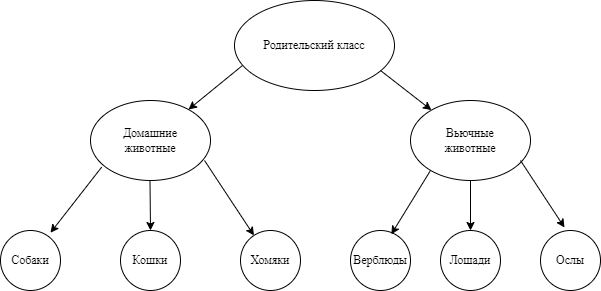

The diagram above was exported from draw.io. Its source (the exported page's mxGraphModel, read from the mxfile embedded in the PNG):
<mxGraphModel dx="1002" dy="569" grid="1" gridSize="10" guides="1" tooltips="1" connect="1" arrows="1" fold="1" page="1" pageScale="1" pageWidth="827" pageHeight="1169" math="0" shadow="0">
  <root>
    <mxCell id="0" />
    <mxCell id="1" parent="0" />
    <mxCell id="VTc059pw97JVTmp113wF-1" value="" style="ellipse;whiteSpace=wrap;html=1;fontStyle=0;fontFamily=Times New Roman;" vertex="1" parent="1">
      <mxGeometry x="334" y="100" width="160" height="90" as="geometry" />
    </mxCell>
    <mxCell id="VTc059pw97JVTmp113wF-2" value="" style="ellipse;whiteSpace=wrap;html=1;" vertex="1" parent="1">
      <mxGeometry x="190" y="200" width="120" height="80" as="geometry" />
    </mxCell>
    <mxCell id="VTc059pw97JVTmp113wF-3" value="" style="ellipse;whiteSpace=wrap;html=1;" vertex="1" parent="1">
      <mxGeometry x="510" y="200" width="120" height="80" as="geometry" />
    </mxCell>
    <mxCell id="VTc059pw97JVTmp113wF-10" value="" style="ellipse;whiteSpace=wrap;html=1;aspect=fixed;" vertex="1" parent="1">
      <mxGeometry x="100" y="330" width="60" height="60" as="geometry" />
    </mxCell>
    <mxCell id="VTc059pw97JVTmp113wF-11" value="" style="ellipse;whiteSpace=wrap;html=1;aspect=fixed;" vertex="1" parent="1">
      <mxGeometry x="220" y="330" width="60" height="60" as="geometry" />
    </mxCell>
    <mxCell id="VTc059pw97JVTmp113wF-12" value="" style="ellipse;whiteSpace=wrap;html=1;aspect=fixed;" vertex="1" parent="1">
      <mxGeometry x="340" y="330" width="60" height="60" as="geometry" />
    </mxCell>
    <mxCell id="VTc059pw97JVTmp113wF-13" value="" style="ellipse;whiteSpace=wrap;html=1;aspect=fixed;" vertex="1" parent="1">
      <mxGeometry x="450" y="330" width="60" height="60" as="geometry" />
    </mxCell>
    <mxCell id="VTc059pw97JVTmp113wF-14" value="" style="ellipse;whiteSpace=wrap;html=1;aspect=fixed;" vertex="1" parent="1">
      <mxGeometry x="540" y="330" width="60" height="60" as="geometry" />
    </mxCell>
    <mxCell id="VTc059pw97JVTmp113wF-15" value="" style="ellipse;whiteSpace=wrap;html=1;aspect=fixed;" vertex="1" parent="1">
      <mxGeometry x="640" y="330" width="60" height="60" as="geometry" />
    </mxCell>
    <mxCell id="VTc059pw97JVTmp113wF-19" value="" style="endArrow=classic;html=1;rounded=0;exitX=0.05;exitY=0.722;exitDx=0;exitDy=0;exitPerimeter=0;" edge="1" parent="1" source="VTc059pw97JVTmp113wF-1" target="VTc059pw97JVTmp113wF-2">
      <mxGeometry width="50" height="50" relative="1" as="geometry">
        <mxPoint x="330" y="160" as="sourcePoint" />
        <mxPoint x="240" y="200" as="targetPoint" />
      </mxGeometry>
    </mxCell>
    <mxCell id="VTc059pw97JVTmp113wF-21" value="" style="endArrow=classic;html=1;rounded=0;" edge="1" parent="1" target="VTc059pw97JVTmp113wF-3">
      <mxGeometry width="50" height="50" relative="1" as="geometry">
        <mxPoint x="480" y="170" as="sourcePoint" />
        <mxPoint x="520" y="220" as="targetPoint" />
      </mxGeometry>
    </mxCell>
    <mxCell id="VTc059pw97JVTmp113wF-23" value="" style="endArrow=classic;html=1;rounded=0;entryX=0.833;entryY=0.037;entryDx=0;entryDy=0;entryPerimeter=0;exitX=0.093;exitY=0.833;exitDx=0;exitDy=0;exitPerimeter=0;" edge="1" parent="1" source="VTc059pw97JVTmp113wF-2" target="VTc059pw97JVTmp113wF-10">
      <mxGeometry width="50" height="50" relative="1" as="geometry">
        <mxPoint x="200" y="260" as="sourcePoint" />
        <mxPoint x="110" y="390" as="targetPoint" />
      </mxGeometry>
    </mxCell>
    <mxCell id="VTc059pw97JVTmp113wF-24" value="" style="endArrow=classic;html=1;rounded=0;" edge="1" parent="1">
      <mxGeometry width="50" height="50" relative="1" as="geometry">
        <mxPoint x="249.5" y="280" as="sourcePoint" />
        <mxPoint x="250" y="330" as="targetPoint" />
      </mxGeometry>
    </mxCell>
    <mxCell id="VTc059pw97JVTmp113wF-25" value="" style="endArrow=classic;html=1;rounded=0;" edge="1" parent="1" target="VTc059pw97JVTmp113wF-12">
      <mxGeometry width="50" height="50" relative="1" as="geometry">
        <mxPoint x="304" y="260" as="sourcePoint" />
        <mxPoint x="334" y="320" as="targetPoint" />
      </mxGeometry>
    </mxCell>
    <mxCell id="VTc059pw97JVTmp113wF-28" value="" style="endArrow=classic;html=1;rounded=0;entryX=0.68;entryY=0.063;entryDx=0;entryDy=0;entryPerimeter=0;" edge="1" parent="1" target="VTc059pw97JVTmp113wF-13">
      <mxGeometry width="50" height="50" relative="1" as="geometry">
        <mxPoint x="530" y="270" as="sourcePoint" />
        <mxPoint x="470" y="350" as="targetPoint" />
      </mxGeometry>
    </mxCell>
    <mxCell id="VTc059pw97JVTmp113wF-29" value="" style="endArrow=classic;html=1;rounded=0;" edge="1" parent="1">
      <mxGeometry width="50" height="50" relative="1" as="geometry">
        <mxPoint x="570" y="280" as="sourcePoint" />
        <mxPoint x="570" y="330" as="targetPoint" />
      </mxGeometry>
    </mxCell>
    <mxCell id="VTc059pw97JVTmp113wF-30" value="" style="endArrow=classic;html=1;rounded=0;" edge="1" parent="1">
      <mxGeometry width="50" height="50" relative="1" as="geometry">
        <mxPoint x="620" y="260" as="sourcePoint" />
        <mxPoint x="664" y="327" as="targetPoint" />
      </mxGeometry>
    </mxCell>
    <mxCell id="VTc059pw97JVTmp113wF-31" value="Родительский класс" style="text;html=1;strokeColor=none;fillColor=none;align=center;verticalAlign=middle;whiteSpace=wrap;rounded=0;fontFamily=Times New Roman;" vertex="1" parent="1">
      <mxGeometry x="326" y="130" width="176" height="30" as="geometry" />
    </mxCell>
    <mxCell id="VTc059pw97JVTmp113wF-32" value="Домашние животные" style="text;html=1;strokeColor=none;fillColor=none;align=center;verticalAlign=middle;whiteSpace=wrap;rounded=0;fontFamily=Times New Roman;" vertex="1" parent="1">
      <mxGeometry x="220" y="225" width="60" height="30" as="geometry" />
    </mxCell>
    <mxCell id="VTc059pw97JVTmp113wF-33" value="Вьючные животные" style="text;html=1;strokeColor=none;fillColor=none;align=center;verticalAlign=middle;whiteSpace=wrap;rounded=0;fontFamily=Times New Roman;" vertex="1" parent="1">
      <mxGeometry x="540" y="225" width="60" height="30" as="geometry" />
    </mxCell>
    <mxCell id="VTc059pw97JVTmp113wF-34" value="Собаки" style="text;html=1;strokeColor=none;fillColor=none;align=center;verticalAlign=middle;whiteSpace=wrap;rounded=0;fontFamily=Times New Roman;" vertex="1" parent="1">
      <mxGeometry x="100" y="345" width="60" height="30" as="geometry" />
    </mxCell>
    <mxCell id="VTc059pw97JVTmp113wF-35" value="Кошки" style="text;html=1;strokeColor=none;fillColor=none;align=center;verticalAlign=middle;whiteSpace=wrap;rounded=0;fontFamily=Times New Roman;" vertex="1" parent="1">
      <mxGeometry x="220" y="345" width="60" height="30" as="geometry" />
    </mxCell>
    <mxCell id="VTc059pw97JVTmp113wF-36" value="Хомяки" style="text;html=1;strokeColor=none;fillColor=none;align=center;verticalAlign=middle;whiteSpace=wrap;rounded=0;fontFamily=Times New Roman;" vertex="1" parent="1">
      <mxGeometry x="340" y="345" width="60" height="30" as="geometry" />
    </mxCell>
    <mxCell id="VTc059pw97JVTmp113wF-37" value="Верблюды" style="text;html=1;strokeColor=none;fillColor=none;align=center;verticalAlign=middle;whiteSpace=wrap;rounded=0;fontFamily=Times New Roman;" vertex="1" parent="1">
      <mxGeometry x="450" y="345" width="60" height="30" as="geometry" />
    </mxCell>
    <mxCell id="VTc059pw97JVTmp113wF-38" value="Лошади" style="text;html=1;strokeColor=none;fillColor=none;align=center;verticalAlign=middle;whiteSpace=wrap;rounded=0;fontFamily=Times New Roman;" vertex="1" parent="1">
      <mxGeometry x="540" y="345" width="60" height="30" as="geometry" />
    </mxCell>
    <mxCell id="VTc059pw97JVTmp113wF-39" value="Ослы" style="text;html=1;strokeColor=none;fillColor=none;align=center;verticalAlign=middle;whiteSpace=wrap;rounded=0;fontFamily=Times New Roman;" vertex="1" parent="1">
      <mxGeometry x="640" y="345" width="60" height="30" as="geometry" />
    </mxCell>
  </root>
</mxGraphModel>